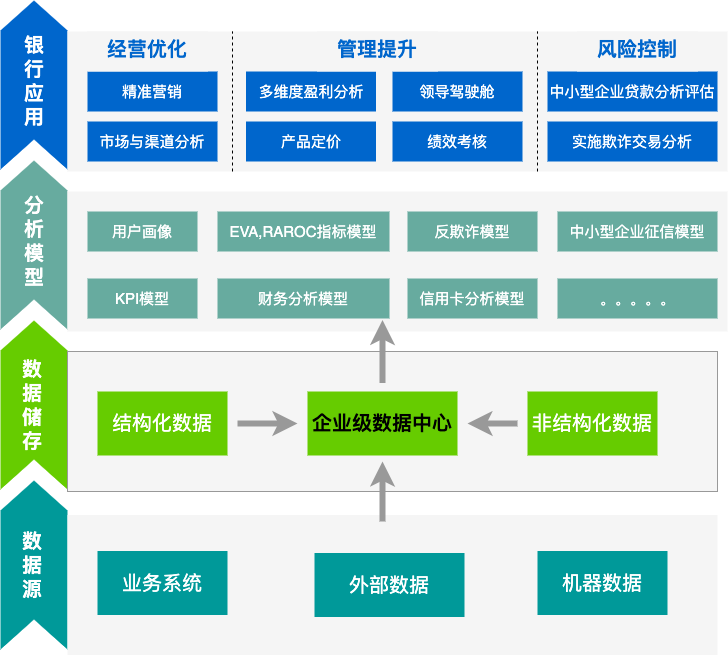

The diagram above was exported from draw.io. Its source (the exported page's mxGraphModel, read from the mxfile embedded in the PNG):
<mxGraphModel dx="1426" dy="745" grid="1" gridSize="10" guides="1" tooltips="1" connect="1" arrows="1" fold="1" page="1" pageScale="1" pageWidth="827" pageHeight="1169" math="0" shadow="0">
  <root>
    <mxCell id="0" />
    <mxCell id="1" parent="0" />
    <mxCell id="OTSzIn5FL8yCRSP8Tnob-315" value="" style="html=1;shadow=0;dashed=0;align=center;verticalAlign=middle;shape=mxgraph.arrows2.arrow;dy=0;dx=30;notch=30;rotation=-90;fillColor=#0066CC;strokeColor=none;fontColor=#FFFFFF;fontSize=18;" parent="1" vertex="1">
      <mxGeometry x="42" y="140" width="169" height="67" as="geometry" />
    </mxCell>
    <mxCell id="OTSzIn5FL8yCRSP8Tnob-316" value="" style="html=1;shadow=0;dashed=0;align=center;verticalAlign=middle;shape=mxgraph.arrows2.arrow;dy=0;dx=30;notch=30;rotation=-90;fillColor=#67AB9F;strokeColor=none;fontColor=#FFFFFF;fontSize=18;" parent="1" vertex="1">
      <mxGeometry x="42" y="300" width="169" height="67" as="geometry" />
    </mxCell>
    <mxCell id="OTSzIn5FL8yCRSP8Tnob-317" value="" style="html=1;shadow=0;dashed=0;align=center;verticalAlign=middle;shape=mxgraph.arrows2.arrow;dy=0;dx=30;notch=30;rotation=-90;fillColor=#66CC00;strokeColor=none;fontColor=#FFFFFF;fontSize=18;" parent="1" vertex="1">
      <mxGeometry x="42" y="460" width="169" height="67" as="geometry" />
    </mxCell>
    <mxCell id="OTSzIn5FL8yCRSP8Tnob-318" value="" style="html=1;shadow=0;dashed=0;align=center;verticalAlign=middle;shape=mxgraph.arrows2.arrow;dy=0;dx=30;notch=30;rotation=-90;fillColor=#009999;strokeColor=none;fontColor=#FFFFFF;fontSize=18;" parent="1" vertex="1">
      <mxGeometry x="42" y="620" width="169" height="67" as="geometry" />
    </mxCell>
    <mxCell id="OTSzIn5FL8yCRSP8Tnob-319" value="银&lt;br style=&quot;font-size: 20px;&quot;&gt;行&lt;br style=&quot;font-size: 20px;&quot;&gt;应&lt;br style=&quot;font-size: 20px;&quot;&gt;用" style="rounded=0;whiteSpace=wrap;html=1;fillColor=#0066CC;fontSize=20;fontColor=#FFFFFF;strokeColor=none;fontStyle=1" parent="1" vertex="1">
      <mxGeometry x="101.5" y="120" width="50" height="100" as="geometry" />
    </mxCell>
    <mxCell id="OTSzIn5FL8yCRSP8Tnob-320" value="分&lt;br style=&quot;font-size: 20px;&quot;&gt;析&lt;br style=&quot;font-size: 20px;&quot;&gt;模&lt;br style=&quot;font-size: 20px;&quot;&gt;型" style="rounded=0;whiteSpace=wrap;html=1;fillColor=#67AB9F;fontSize=20;fontColor=#FFFFFF;strokeColor=none;fontStyle=1" parent="1" vertex="1">
      <mxGeometry x="101.5" y="280" width="50" height="100" as="geometry" />
    </mxCell>
    <mxCell id="OTSzIn5FL8yCRSP8Tnob-321" value="数&lt;br style=&quot;font-size: 20px;&quot;&gt;据&lt;br style=&quot;font-size: 20px;&quot;&gt;储&lt;br style=&quot;font-size: 20px;&quot;&gt;存" style="rounded=0;whiteSpace=wrap;html=1;fillColor=#66CC00;fontSize=20;fontColor=#FFFFFF;strokeColor=none;fontStyle=1" parent="1" vertex="1">
      <mxGeometry x="100" y="443.5" width="50" height="100" as="geometry" />
    </mxCell>
    <mxCell id="OTSzIn5FL8yCRSP8Tnob-322" value="数&lt;br style=&quot;font-size: 20px;&quot;&gt;据&lt;br style=&quot;font-size: 20px;&quot;&gt;源" style="rounded=0;whiteSpace=wrap;html=1;fillColor=#009999;fontSize=20;fontColor=#FFFFFF;strokeColor=none;fontStyle=1" parent="1" vertex="1">
      <mxGeometry x="100" y="603.5" width="50" height="100" as="geometry" />
    </mxCell>
    <mxCell id="OTSzIn5FL8yCRSP8Tnob-323" value="" style="rounded=0;whiteSpace=wrap;html=1;fillColor=#f5f5f5;fontSize=18;fontColor=#333333;strokeColor=none;" parent="1" vertex="1">
      <mxGeometry x="160" y="120" width="660" height="140" as="geometry" />
    </mxCell>
    <mxCell id="OTSzIn5FL8yCRSP8Tnob-324" value="" style="rounded=0;whiteSpace=wrap;html=1;fillColor=#f5f5f5;fontSize=15;fontColor=#333333;strokeColor=none;" parent="1" vertex="1">
      <mxGeometry x="160" y="280" width="660" height="140" as="geometry" />
    </mxCell>
    <mxCell id="OTSzIn5FL8yCRSP8Tnob-325" value="" style="rounded=0;whiteSpace=wrap;html=1;fillColor=#f5f5f5;fontSize=18;fontColor=#333333;strokeColor=none;" parent="1" vertex="1">
      <mxGeometry x="160" y="603.5" width="650" height="140" as="geometry" />
    </mxCell>
    <mxCell id="OTSzIn5FL8yCRSP8Tnob-326" value="" style="rounded=0;whiteSpace=wrap;html=1;fillColor=#f5f5f5;fontSize=18;fontColor=#333333;strokeColor=#999999;" parent="1" vertex="1">
      <mxGeometry x="160" y="440" width="650" height="140" as="geometry" />
    </mxCell>
    <mxCell id="OTSzIn5FL8yCRSP8Tnob-327" value="精准营销" style="rounded=0;whiteSpace=wrap;html=1;strokeColor=none;fillColor=#0066CC;fontSize=15;fontColor=#FFFFFF;" parent="1" vertex="1">
      <mxGeometry x="180" y="160" width="130" height="40" as="geometry" />
    </mxCell>
    <mxCell id="OTSzIn5FL8yCRSP8Tnob-328" value="市场与渠道分析" style="rounded=0;whiteSpace=wrap;html=1;strokeColor=none;fillColor=#0066CC;fontSize=15;fontColor=#FFFFFF;" parent="1" vertex="1">
      <mxGeometry x="180" y="210" width="130" height="40" as="geometry" />
    </mxCell>
    <mxCell id="OTSzIn5FL8yCRSP8Tnob-329" value="" style="endArrow=none;dashed=1;html=1;fontSize=15;fontColor=#FFFFFF;entryX=0.25;entryY=0;entryDx=0;entryDy=0;exitX=0.25;exitY=1;exitDx=0;exitDy=0;" parent="1" source="OTSzIn5FL8yCRSP8Tnob-323" target="OTSzIn5FL8yCRSP8Tnob-323" edge="1">
      <mxGeometry width="50" height="50" relative="1" as="geometry">
        <mxPoint x="240" y="390" as="sourcePoint" />
        <mxPoint x="290" y="340" as="targetPoint" />
      </mxGeometry>
    </mxCell>
    <mxCell id="OTSzIn5FL8yCRSP8Tnob-330" value="多维度盈利分析" style="rounded=0;whiteSpace=wrap;html=1;strokeColor=none;fillColor=#0066CC;fontSize=15;fontColor=#FFFFFF;" parent="1" vertex="1">
      <mxGeometry x="338.5" y="160" width="130" height="40" as="geometry" />
    </mxCell>
    <mxCell id="OTSzIn5FL8yCRSP8Tnob-331" value="产品定价" style="rounded=0;whiteSpace=wrap;html=1;strokeColor=none;fillColor=#0066CC;fontSize=15;fontColor=#FFFFFF;" parent="1" vertex="1">
      <mxGeometry x="338.5" y="210" width="130" height="40" as="geometry" />
    </mxCell>
    <mxCell id="OTSzIn5FL8yCRSP8Tnob-332" value="领导驾驶舱" style="rounded=0;whiteSpace=wrap;html=1;strokeColor=none;fillColor=#0066CC;fontSize=15;fontColor=#FFFFFF;" parent="1" vertex="1">
      <mxGeometry x="485" y="160" width="130" height="40" as="geometry" />
    </mxCell>
    <mxCell id="OTSzIn5FL8yCRSP8Tnob-333" value="绩效考核" style="rounded=0;whiteSpace=wrap;html=1;strokeColor=none;fillColor=#0066CC;fontSize=15;fontColor=#FFFFFF;" parent="1" vertex="1">
      <mxGeometry x="485" y="210" width="130" height="40" as="geometry" />
    </mxCell>
    <mxCell id="OTSzIn5FL8yCRSP8Tnob-334" value="" style="endArrow=none;dashed=1;html=1;fontSize=15;fontColor=#FFFFFF;entryX=0.25;entryY=0;entryDx=0;entryDy=0;exitX=0.25;exitY=1;exitDx=0;exitDy=0;" parent="1" edge="1">
      <mxGeometry width="50" height="50" relative="1" as="geometry">
        <mxPoint x="630" y="260" as="sourcePoint" />
        <mxPoint x="629.9999999999998" y="120" as="targetPoint" />
      </mxGeometry>
    </mxCell>
    <mxCell id="OTSzIn5FL8yCRSP8Tnob-335" value="中小型企业贷款分析评估" style="rounded=0;whiteSpace=wrap;html=1;strokeColor=none;fillColor=#0066CC;fontSize=15;fontColor=#FFFFFF;" parent="1" vertex="1">
      <mxGeometry x="640" y="160" width="170" height="40" as="geometry" />
    </mxCell>
    <mxCell id="OTSzIn5FL8yCRSP8Tnob-336" value="实施欺诈交易分析" style="rounded=0;whiteSpace=wrap;html=1;strokeColor=none;fillColor=#0066CC;fontSize=15;fontColor=#FFFFFF;" parent="1" vertex="1">
      <mxGeometry x="640" y="210" width="170" height="40" as="geometry" />
    </mxCell>
    <mxCell id="OTSzIn5FL8yCRSP8Tnob-337" value="经营优化" style="rounded=0;whiteSpace=wrap;html=1;strokeColor=none;fillColor=#f5f5f5;fontSize=20;fontColor=#0066CC;fontStyle=1;verticalAlign=top;" parent="1" vertex="1">
      <mxGeometry x="180" y="120" width="120" height="40" as="geometry" />
    </mxCell>
    <mxCell id="OTSzIn5FL8yCRSP8Tnob-338" value="管理提升" style="rounded=0;whiteSpace=wrap;html=1;strokeColor=none;fillColor=#f5f5f5;fontSize=20;fontColor=#0066CC;fontStyle=1;verticalAlign=top;" parent="1" vertex="1">
      <mxGeometry x="410" y="120" width="120" height="40" as="geometry" />
    </mxCell>
    <mxCell id="OTSzIn5FL8yCRSP8Tnob-339" value="风险控制" style="rounded=0;whiteSpace=wrap;html=1;strokeColor=none;fillColor=#f5f5f5;fontSize=20;fontColor=#0066CC;fontStyle=1;verticalAlign=top;" parent="1" vertex="1">
      <mxGeometry x="670" y="120" width="120" height="40" as="geometry" />
    </mxCell>
    <mxCell id="OTSzIn5FL8yCRSP8Tnob-340" value="用户画像" style="rounded=0;whiteSpace=wrap;html=1;strokeColor=none;fillColor=#67AB9F;fontSize=15;fontColor=#FFFFFF;" parent="1" vertex="1">
      <mxGeometry x="180" y="300" width="110" height="40" as="geometry" />
    </mxCell>
    <mxCell id="OTSzIn5FL8yCRSP8Tnob-341" value="KPI模型" style="rounded=0;whiteSpace=wrap;html=1;strokeColor=none;fillColor=#67AB9F;fontSize=15;fontColor=#FFFFFF;" parent="1" vertex="1">
      <mxGeometry x="180" y="367" width="110" height="40" as="geometry" />
    </mxCell>
    <mxCell id="OTSzIn5FL8yCRSP8Tnob-342" value="EVA,RAROC指标模型" style="rounded=0;whiteSpace=wrap;html=1;strokeColor=none;fillColor=#67AB9F;fontSize=15;fontColor=#FFFFFF;" parent="1" vertex="1">
      <mxGeometry x="310" y="300" width="172" height="40" as="geometry" />
    </mxCell>
    <mxCell id="OTSzIn5FL8yCRSP8Tnob-343" value="财务分析模型" style="rounded=0;whiteSpace=wrap;html=1;strokeColor=none;fillColor=#67AB9F;fontSize=15;fontColor=#FFFFFF;" parent="1" vertex="1">
      <mxGeometry x="310" y="367" width="172" height="40" as="geometry" />
    </mxCell>
    <mxCell id="OTSzIn5FL8yCRSP8Tnob-344" value="反欺诈模型" style="rounded=0;whiteSpace=wrap;html=1;strokeColor=none;fillColor=#67AB9F;fontSize=15;fontColor=#FFFFFF;" parent="1" vertex="1">
      <mxGeometry x="500" y="300" width="130" height="40" as="geometry" />
    </mxCell>
    <mxCell id="OTSzIn5FL8yCRSP8Tnob-345" value="信用卡分析模型" style="rounded=0;whiteSpace=wrap;html=1;strokeColor=none;fillColor=#67AB9F;fontSize=15;fontColor=#FFFFFF;" parent="1" vertex="1">
      <mxGeometry x="500" y="367" width="130" height="40" as="geometry" />
    </mxCell>
    <mxCell id="OTSzIn5FL8yCRSP8Tnob-346" value="中小型企业征信模型" style="rounded=0;whiteSpace=wrap;html=1;strokeColor=none;fillColor=#67AB9F;fontSize=15;fontColor=#FFFFFF;" parent="1" vertex="1">
      <mxGeometry x="650" y="300" width="160" height="40" as="geometry" />
    </mxCell>
    <mxCell id="OTSzIn5FL8yCRSP8Tnob-347" value="。。。。。" style="rounded=0;whiteSpace=wrap;html=1;strokeColor=none;fillColor=#67AB9F;fontSize=15;fontColor=#FFFFFF;" parent="1" vertex="1">
      <mxGeometry x="650" y="367" width="160" height="40" as="geometry" />
    </mxCell>
    <mxCell id="OTSzIn5FL8yCRSP8Tnob-348" value="" style="edgeStyle=orthogonalEdgeStyle;rounded=0;orthogonalLoop=1;jettySize=auto;html=1;fontSize=20;fontColor=#FFFFFF;strokeWidth=6;strokeColor=#999999;" parent="1" edge="1">
      <mxGeometry relative="1" as="geometry">
        <mxPoint x="330" y="512" as="sourcePoint" />
        <mxPoint x="390" y="512" as="targetPoint" />
        <Array as="points">
          <mxPoint x="380" y="512" />
          <mxPoint x="380" y="512" />
        </Array>
      </mxGeometry>
    </mxCell>
    <mxCell id="OTSzIn5FL8yCRSP8Tnob-349" value="结构化数据" style="rounded=0;whiteSpace=wrap;html=1;strokeColor=none;fillColor=#66CC00;fontSize=20;fontColor=#FFFFFF;" parent="1" vertex="1">
      <mxGeometry x="190" y="480" width="130" height="64" as="geometry" />
    </mxCell>
    <mxCell id="OTSzIn5FL8yCRSP8Tnob-350" value="企业级数据中心" style="rounded=0;whiteSpace=wrap;html=1;strokeColor=none;fillColor=#66CC00;fontSize=20;fontColor=#000000;fontStyle=1" parent="1" vertex="1">
      <mxGeometry x="400" y="480" width="150" height="64" as="geometry" />
    </mxCell>
    <mxCell id="OTSzIn5FL8yCRSP8Tnob-351" value="" style="edgeStyle=orthogonalEdgeStyle;rounded=0;orthogonalLoop=1;jettySize=auto;html=1;fontSize=20;fontColor=#FFFFFF;strokeWidth=6;strokeColor=#999999;" parent="1" edge="1">
      <mxGeometry relative="1" as="geometry">
        <mxPoint x="610" y="512" as="sourcePoint" />
        <mxPoint x="560" y="512" as="targetPoint" />
      </mxGeometry>
    </mxCell>
    <mxCell id="OTSzIn5FL8yCRSP8Tnob-352" value="非结构化数据" style="rounded=0;whiteSpace=wrap;html=1;strokeColor=none;fillColor=#66CC00;fontSize=20;fontColor=#FFFFFF;" parent="1" vertex="1">
      <mxGeometry x="620" y="480" width="130" height="64" as="geometry" />
    </mxCell>
    <mxCell id="OTSzIn5FL8yCRSP8Tnob-353" value="业务系统" style="rounded=0;whiteSpace=wrap;html=1;strokeColor=none;fillColor=#009999;fontSize=20;fontColor=#FFFFFF;" parent="1" vertex="1">
      <mxGeometry x="190" y="639.5" width="130" height="64" as="geometry" />
    </mxCell>
    <mxCell id="OTSzIn5FL8yCRSP8Tnob-354" value="外部数据" style="rounded=0;whiteSpace=wrap;html=1;strokeColor=none;fillColor=#009999;fontSize=20;fontColor=#FFFFFF;" parent="1" vertex="1">
      <mxGeometry x="407" y="641.5" width="150" height="64" as="geometry" />
    </mxCell>
    <mxCell id="OTSzIn5FL8yCRSP8Tnob-355" value="机器数据" style="rounded=0;whiteSpace=wrap;html=1;strokeColor=none;fillColor=#009999;fontSize=20;fontColor=#FFFFFF;" parent="1" vertex="1">
      <mxGeometry x="630" y="639.5" width="130" height="64" as="geometry" />
    </mxCell>
    <mxCell id="OTSzIn5FL8yCRSP8Tnob-356" value="" style="endArrow=classic;html=1;fontSize=20;fontColor=#FFFFFF;strokeWidth=6;strokeColor=#999999;" parent="1" edge="1">
      <mxGeometry width="50" height="50" relative="1" as="geometry">
        <mxPoint x="475" y="610" as="sourcePoint" />
        <mxPoint x="475" y="550" as="targetPoint" />
      </mxGeometry>
    </mxCell>
    <mxCell id="OTSzIn5FL8yCRSP8Tnob-357" value="" style="endArrow=classic;html=1;fontSize=20;fontColor=#FFFFFF;entryX=0.5;entryY=1;entryDx=0;entryDy=0;strokeWidth=6;strokeColor=#999999;" parent="1" edge="1">
      <mxGeometry width="50" height="50" relative="1" as="geometry">
        <mxPoint x="475" y="471.5" as="sourcePoint" />
        <mxPoint x="475" y="408.5" as="targetPoint" />
      </mxGeometry>
    </mxCell>
  </root>
</mxGraphModel>